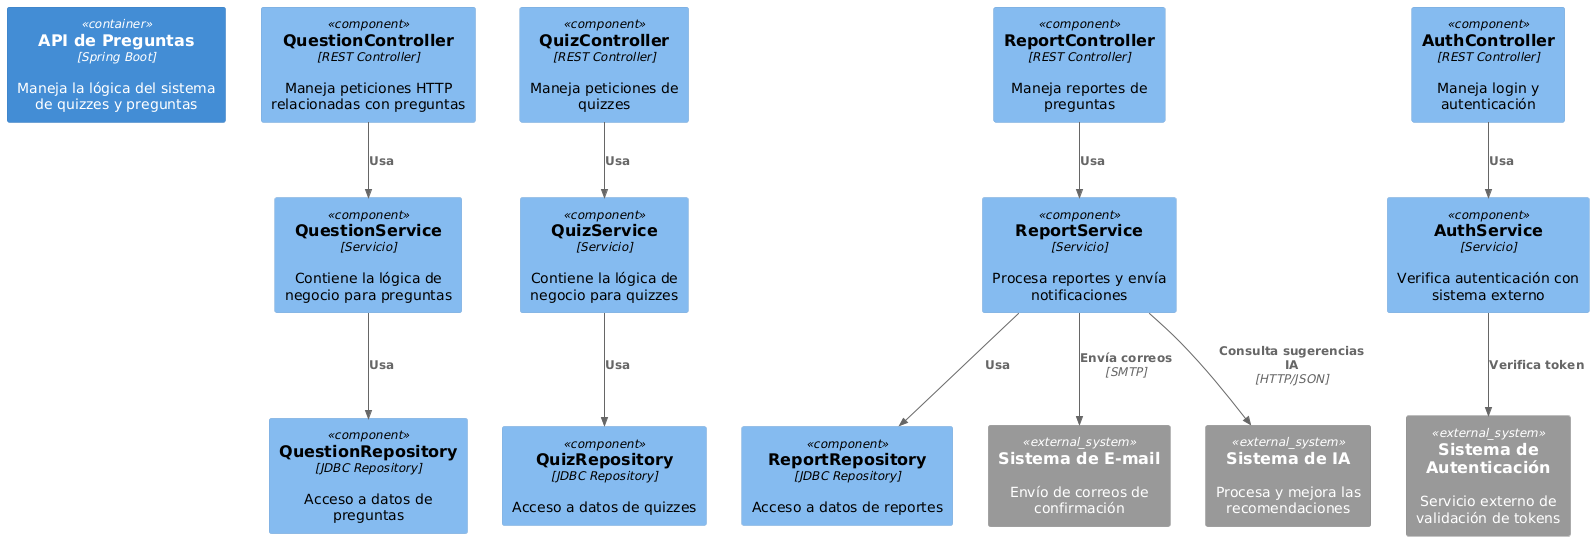

The diagram above was rendered by PlantUML. Its source (embedded in the PNG):
@startuml
!includeurl https://raw.githubusercontent.com/plantuml-stdlib/C4-PlantUML/master/C4_Component.puml


' Contenedor principal (puedes usarlo como contexto del contenedor)
Container(api, "API de Preguntas", "Spring Boot", "Maneja la lógica del sistema de quizzes y preguntas")

' Componentes internos
Component(questionController, "QuestionController", "REST Controller", "Maneja peticiones HTTP relacionadas con preguntas")
Component(quizController, "QuizController", "REST Controller", "Maneja peticiones de quizzes")
Component(reportController, "ReportController", "REST Controller", "Maneja reportes de preguntas")
Component(authController, "AuthController", "REST Controller", "Maneja login y autenticación")

Component(questionService, "QuestionService", "Servicio", "Contiene la lógica de negocio para preguntas")
Component(quizService, "QuizService", "Servicio", "Contiene la lógica de negocio para quizzes")
Component(reportService, "ReportService", "Servicio", "Procesa reportes y envía notificaciones")
Component(authService, "AuthService", "Servicio", "Verifica autenticación con sistema externo")

Component(questionRepo, "QuestionRepository", "JDBC Repository", "Acceso a datos de preguntas")
Component(quizRepo, "QuizRepository", "JDBC Repository", "Acceso a datos de quizzes")
Component(reportRepo, "ReportRepository", "JDBC Repository", "Acceso a datos de reportes")

' Relaciones internas
Rel(questionController, questionService, "Usa")
Rel(quizController, quizService, "Usa")
Rel(reportController, reportService, "Usa")
Rel(authController, authService, "Usa")

Rel(questionService, questionRepo, "Usa")
Rel(quizService, quizRepo, "Usa")
Rel(reportService, reportRepo, "Usa")

' Sistemas externos
System_Ext(authSystem, "Sistema de Autenticación", "Servicio externo de validación de tokens")
System_Ext(emailSystem, "Sistema de E-mail", "Envío de correos de confirmación")
System_Ext(iaSystem, "Sistema de IA", "Procesa y mejora las recomendaciones")

Rel(authService, authSystem, "Verifica token")
Rel(reportService, emailSystem, "Envía correos", "SMTP")
Rel(reportService, iaSystem, "Consulta sugerencias IA", "HTTP/JSON")
@enduml